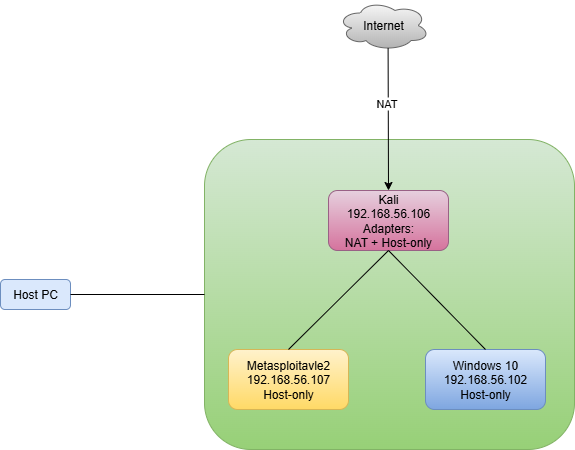

The diagram above was exported from draw.io. Its source (the exported page's mxGraphModel, read from the mxfile embedded in the PNG):
<mxGraphModel dx="1426" dy="777" grid="1" gridSize="10" guides="1" tooltips="1" connect="1" arrows="1" fold="1" page="1" pageScale="1" pageWidth="850" pageHeight="1100" math="0" shadow="0">
  <root>
    <mxCell id="0" />
    <mxCell id="1" parent="0" />
    <mxCell id="I6VKcWYoY-9erevaDtca-17" value="" style="rounded=1;whiteSpace=wrap;html=1;fillColor=#d5e8d4;strokeColor=#82b366;gradientColor=#97d077;" vertex="1" parent="1">
      <mxGeometry x="349" y="220" width="370" height="310" as="geometry" />
    </mxCell>
    <mxCell id="I6VKcWYoY-9erevaDtca-1" value="Internet" style="ellipse;shape=cloud;whiteSpace=wrap;html=1;fillColor=#f5f5f5;gradientColor=#b3b3b3;strokeColor=#666666;" vertex="1" parent="1">
      <mxGeometry x="482" y="81" width="92" height="50" as="geometry" />
    </mxCell>
    <mxCell id="I6VKcWYoY-9erevaDtca-2" value="Kali&lt;div&gt;192.168.56.106&lt;/div&gt;&lt;div&gt;Adapters:&lt;/div&gt;&lt;div&gt;NAT + Host-only&lt;/div&gt;" style="rounded=1;whiteSpace=wrap;html=1;fillColor=#e6d0de;gradientColor=#d5739d;strokeColor=#996185;" vertex="1" parent="1">
      <mxGeometry x="473" y="271" width="120" height="60" as="geometry" />
    </mxCell>
    <mxCell id="I6VKcWYoY-9erevaDtca-3" value="Metasploitavle2&lt;div&gt;192.168.56.107&lt;/div&gt;&lt;div&gt;Host-only&lt;/div&gt;" style="rounded=1;whiteSpace=wrap;html=1;fillColor=#fff2cc;strokeColor=#d6b656;gradientColor=#ffd966;" vertex="1" parent="1">
      <mxGeometry x="373" y="430" width="120" height="60" as="geometry" />
    </mxCell>
    <mxCell id="I6VKcWYoY-9erevaDtca-4" value="Windows 10&lt;div&gt;192.168.56.102&lt;/div&gt;&lt;div&gt;Host-only&lt;/div&gt;" style="rounded=1;whiteSpace=wrap;html=1;fillColor=#dae8fc;strokeColor=#6c8ebf;gradientColor=#7ea6e0;" vertex="1" parent="1">
      <mxGeometry x="570" y="430" width="120" height="60" as="geometry" />
    </mxCell>
    <mxCell id="I6VKcWYoY-9erevaDtca-5" value="Host PC" style="rounded=1;whiteSpace=wrap;html=1;fillColor=#dae8fc;strokeColor=#6c8ebf;" vertex="1" parent="1">
      <mxGeometry x="145" y="360" width="70" height="30" as="geometry" />
    </mxCell>
    <mxCell id="I6VKcWYoY-9erevaDtca-8" value="" style="endArrow=none;html=1;rounded=0;entryX=0;entryY=0.5;entryDx=0;entryDy=0;exitX=1;exitY=0.5;exitDx=0;exitDy=0;" edge="1" parent="1" source="I6VKcWYoY-9erevaDtca-5" target="I6VKcWYoY-9erevaDtca-17">
      <mxGeometry width="50" height="50" relative="1" as="geometry">
        <mxPoint x="216" y="482" as="sourcePoint" />
        <mxPoint x="266" y="422" as="targetPoint" />
      </mxGeometry>
    </mxCell>
    <mxCell id="I6VKcWYoY-9erevaDtca-11" value="" style="endArrow=none;html=1;rounded=0;entryX=0.5;entryY=1;entryDx=0;entryDy=0;exitX=0.5;exitY=0;exitDx=0;exitDy=0;" edge="1" parent="1" source="I6VKcWYoY-9erevaDtca-3" target="I6VKcWYoY-9erevaDtca-2">
      <mxGeometry width="50" height="50" relative="1" as="geometry">
        <mxPoint x="400" y="430" as="sourcePoint" />
        <mxPoint x="450" y="380" as="targetPoint" />
      </mxGeometry>
    </mxCell>
    <mxCell id="I6VKcWYoY-9erevaDtca-12" value="" style="endArrow=none;html=1;rounded=0;entryX=0.5;entryY=1;entryDx=0;entryDy=0;exitX=0.5;exitY=0;exitDx=0;exitDy=0;" edge="1" parent="1" source="I6VKcWYoY-9erevaDtca-4" target="I6VKcWYoY-9erevaDtca-2">
      <mxGeometry width="50" height="50" relative="1" as="geometry">
        <mxPoint x="400" y="430" as="sourcePoint" />
        <mxPoint x="450" y="380" as="targetPoint" />
      </mxGeometry>
    </mxCell>
    <mxCell id="I6VKcWYoY-9erevaDtca-15" value="" style="endArrow=classic;html=1;rounded=0;entryX=0.5;entryY=0;entryDx=0;entryDy=0;exitX=0.55;exitY=0.95;exitDx=0;exitDy=0;exitPerimeter=0;" edge="1" parent="1" source="I6VKcWYoY-9erevaDtca-1" target="I6VKcWYoY-9erevaDtca-2">
      <mxGeometry width="50" height="50" relative="1" as="geometry">
        <mxPoint x="400" y="430" as="sourcePoint" />
        <mxPoint x="450" y="380" as="targetPoint" />
      </mxGeometry>
    </mxCell>
    <mxCell id="I6VKcWYoY-9erevaDtca-16" value="NAT" style="edgeLabel;html=1;align=center;verticalAlign=middle;resizable=0;points=[];" vertex="1" connectable="0" parent="I6VKcWYoY-9erevaDtca-15">
      <mxGeometry x="-0.2239" y="-2" relative="1" as="geometry">
        <mxPoint as="offset" />
      </mxGeometry>
    </mxCell>
  </root>
</mxGraphModel>